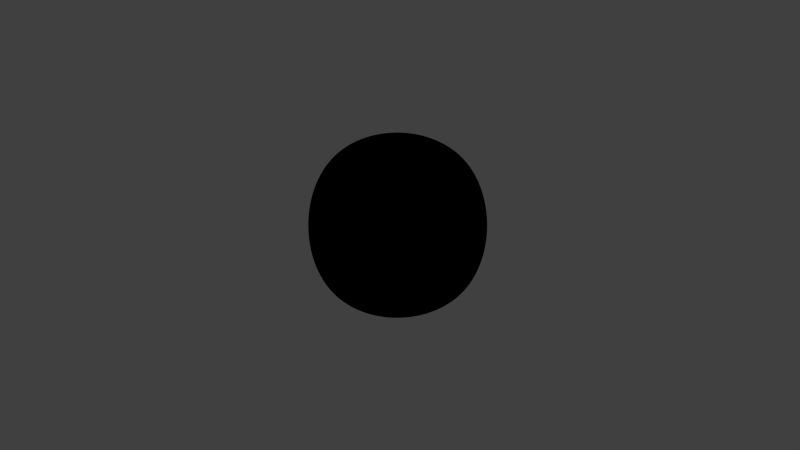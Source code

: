 # Source: coci-man.blend  (saved by Blender 2.62.3; exported with 4.5.12 LTS)
import bpy
from mathutils import Matrix  # noqa: F401  (used for matrix-valued properties, if any)

bpy.ops.wm.read_factory_settings(use_empty=True)
scene = bpy.context.scene
scene.name = 'Scene'

# ---- collections
col_collection_1 = bpy.data.collections.new('Collection 1'); scene.collection.children.link(col_collection_1)

# ---- materials (node trees are filled in below, after node groups)
mat_material = bpy.data.materials.new('Material')
mat_material.alpha_threshold = 0.0
mat_material.use_transparent_shadow = False
mat_material.diffuse_color = (0.0, 0.0, 0.0, 1.0)
mat_material.specular_color = (1.0, 0.9759, 0.7226)
mat_material.roughness = 0.5
mat_material.line_color = (0.0, 0.0, 0.0, 1.0)

# ---- material node trees

# ---- world
world_world = bpy.data.worlds.new('World'); scene.world = world_world
world_world.color = (0.05088, 0.05088, 0.05088)
world_world.use_sun_shadow = False
world_world.sun_shadow_jitter_overblur = 0.0
world_world.cycles.sampling_method = 'MANUAL'
world_world.cycles.sample_map_resolution = 256

# ---- cameras
cam_camera = bpy.data.cameras.new('Camera')
cam_camera.clip_end = 100.0
cam_camera.lens = 35.0
cam_camera.sensor_width = 32.0
cam_camera.sensor_height = 18.0
cam_camera.ortho_scale = 7.314
cam_camera.dof.focus_distance = 0.0
cam_camera.dof.aperture_fstop = 128.0

# ---- lights
light_area = bpy.data.lights.new('Area', 'AREA')
light_area.color = (0.1902, 0.1851, 0.1851)
light_area.transmission_factor = 0.0
light_area.energy = 15.71
light_area.shadow_buffer_clip_start = 0.5
light_area.shadow_soft_size = 1.0
light_area.shadow_maximum_resolution = 0.006
light_area.use_absolute_resolution = True
light_area.size = 1.0
light_area.size_y = 1.0
light_area.cycles.use_multiple_importance_sampling = False
light_sun = bpy.data.lights.new('Sun', 'SUN')
light_sun.transmission_factor = 0.0
light_sun.angle = 1.571
light_sun.energy = 1.0
light_sun.shadow_buffer_clip_start = 0.5
light_sun.shadow_soft_size = 1.0
light_sun.shadow_cascade_max_distance = 1000.0
light_sun.cycles.use_multiple_importance_sampling = False

# ---- meshes
me_cube_002 = bpy.data.meshes.new('Cube.002')
me_cube_002.from_pydata([(-1.0, -1.0, -1.0), (-1.0, 1.0, -1.0), (1.0, 1.0, -1.0), (1.0, -1.0, -1.0), (-1.0, -1.0, 1.0), (-1.0, 1.0, 1.0), (1.0, 1.0, 1.0), (1.0, -1.0, 1.0)], [], [(4, 5, 1, 0), (5, 6, 2, 1), (6, 7, 3, 2), (7, 4, 0, 3), (0, 1, 2, 3), (7, 6, 5, 4)])
me_cube_002.materials.append(mat_material)
me_cube_002.use_remesh_preserve_volume = False
me_cube_002.use_remesh_preserve_attributes = False
me_cube_002.use_mirror_vertex_groups = False
me_cube_002.update()

# ---- objects
ob_area = bpy.data.objects.new('Area', light_area)
ob_sun = bpy.data.objects.new('Sun', light_sun)
ob_cube = bpy.data.objects.new('Cube', me_cube_002)
ob_camera = bpy.data.objects.new('Camera', cam_camera)

# ---- transforms, parenting, visibility, modifiers, constraints
ob_area.location = (-2.413, -3.41, 5.027)
ob_area.rotation_euler = (0.6621, -0.0, -0.2828)
ob_area.lineart.crease_threshold = 0.0
ob_sun.location = (6.018, -5.619, 5.14)
ob_sun.rotation_euler = (0.8167, -0.2633, 1.229)
ob_sun.lineart.crease_threshold = 0.0
ob_cube.location = (0.0, 0.0, 0.0)
ob_cube.rotation_euler = (0.0, 2.352e-09, 0.2835)
ob_cube.scale = (1.261, -0.411, 1.261)
ob_cube.lock_scale = (True, False, True)
ob_cube.lineart.crease_threshold = 0.0
_m = ob_cube.modifiers.new('Subsurf', 'SUBSURF')
_m.uv_smooth = 'PRESERVE_CORNERS'
_m.levels = 2
_m.render_levels = 5
_m.show_only_control_edges = False
ob_camera.location = (0.0, -10.0, 0.0)
ob_camera.rotation_euler = (1.571, 0.0, 0.0)
ob_camera.lock_rotations_4d = False
ob_camera.empty_display_type = 'ARROWS'
ob_camera.color = (0.0, 0.0, 0.0, 0.0)
ob_camera.display_type = 'WIRE'
ob_camera.lineart.crease_threshold = 0.0

# ---- collection membership
col_collection_1.objects.link(ob_area)
col_collection_1.objects.link(ob_sun)
col_collection_1.objects.link(ob_cube)
col_collection_1.objects.link(ob_camera)

# ---- scene / render settings (as saved in the file)
scene.camera = ob_camera
scene.frame_start = 1; scene.frame_end = 250; scene.frame_set(1)
scene.render.engine = 'BLENDER_EEVEE_NEXT'
scene.render.image_settings.color_mode = 'RGB'
scene.render.image_settings.compression = 90
scene.render.resolution_percentage = 50
scene.render.dither_intensity = 0.0
scene.render.bake_margin = 2
scene.render.bake_bias = 0.0
scene.cycles.use_denoising = False
scene.cycles.samples = 10
scene.cycles.sampling_pattern = 'TABULATED_SOBOL'
scene.cycles.light_sampling_threshold = 0.0
scene.cycles.use_adaptive_sampling = False
scene.cycles.use_light_tree = False
scene.cycles.blur_glossy = 0.0
scene.cycles.volume_bounces = 1
scene.cycles.pixel_filter_type = 'GAUSSIAN'
scene.cycles.sample_clamp_indirect = 0.0
scene.view_settings.view_transform = 'Standard'
bpy.context.view_layer.update()
